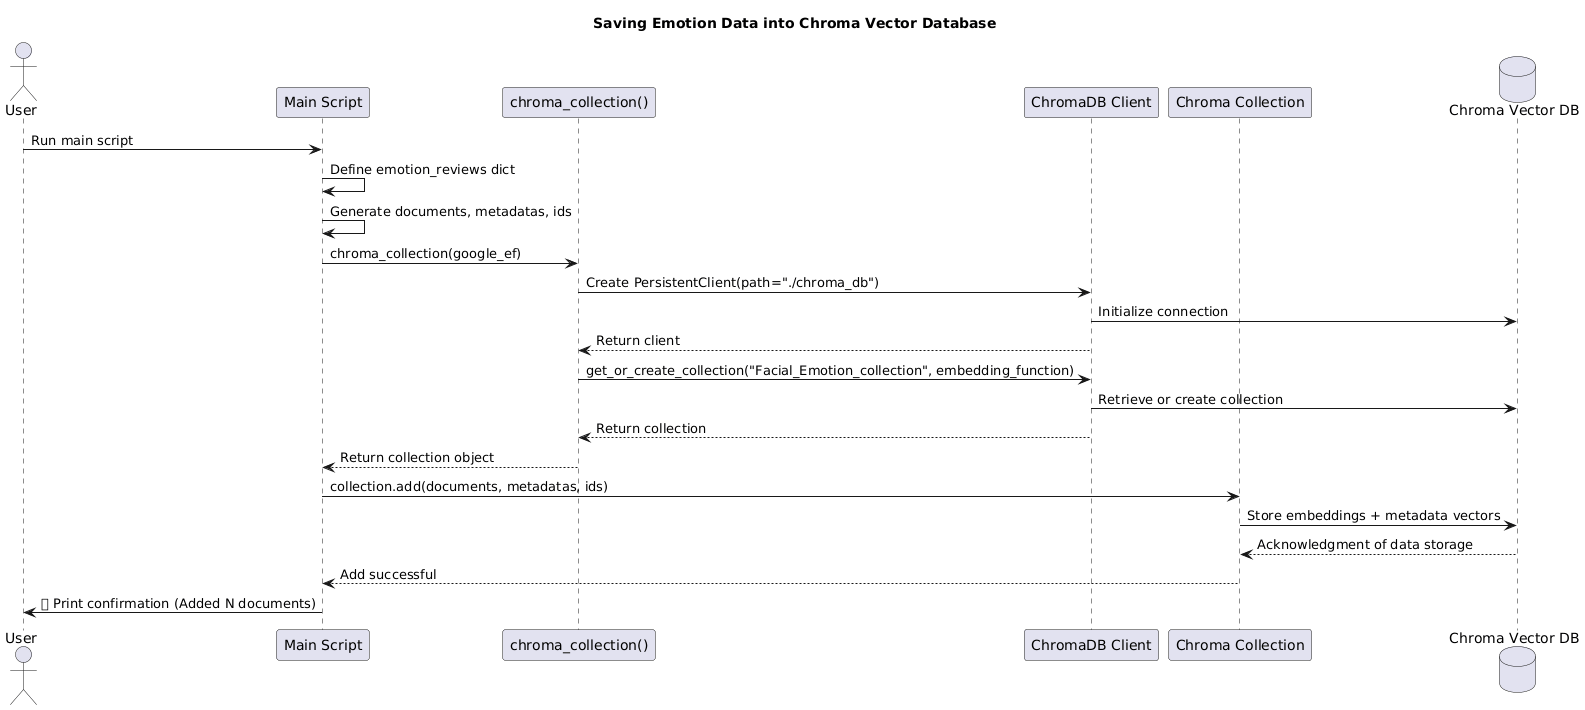

The diagram above was rendered by PlantUML. Its source (embedded in the PNG):
@startuml
title Saving Emotion Data into Chroma Vector Database

actor User as U
participant "Main Script" as Main
participant "chroma_collection()" as ChromaFunc
participant "ChromaDB Client" as Client
participant "Chroma Collection" as Collection
database "Chroma Vector DB" as DB

U -> Main: Run main script
Main -> Main: Define emotion_reviews dict
Main -> Main: Generate documents, metadatas, ids
Main -> ChromaFunc: chroma_collection(google_ef)
ChromaFunc -> Client: Create PersistentClient(path="./chroma_db")
Client -> DB: Initialize connection
Client --> ChromaFunc: Return client
ChromaFunc -> Client: get_or_create_collection("Facial_Emotion_collection", embedding_function)
Client -> DB: Retrieve or create collection
Client --> ChromaFunc: Return collection
ChromaFunc --> Main: Return collection object

Main -> Collection: collection.add(documents, metadatas, ids)
Collection -> DB: Store embeddings + metadata vectors

DB --> Collection: Acknowledgment of data storage
Collection --> Main: Add successful
Main -> U: ✅ Print confirmation (Added N documents)
@enduml